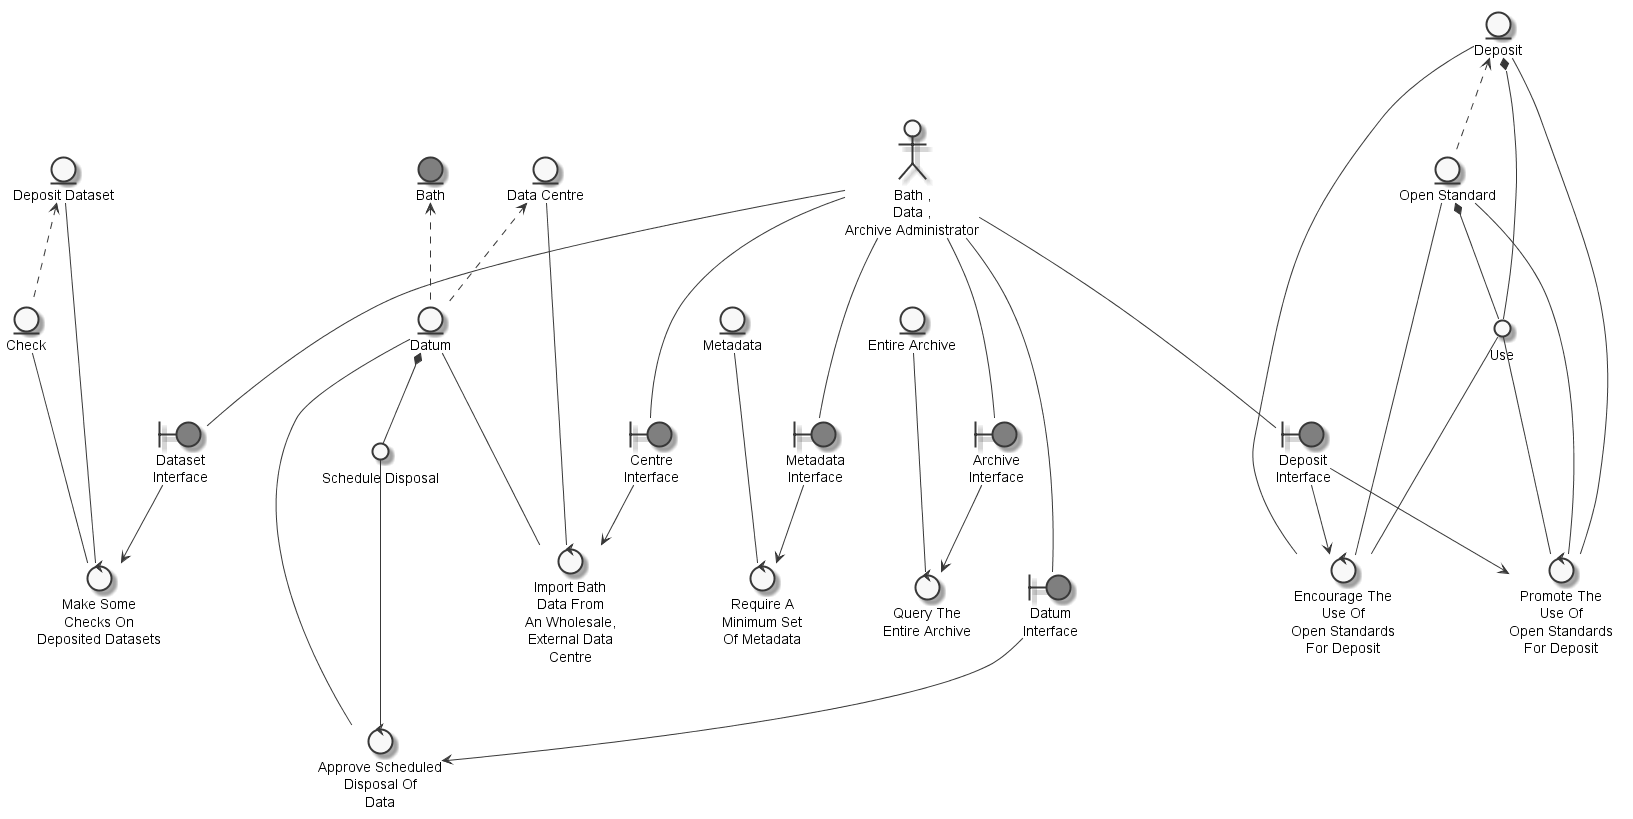

The diagram above was rendered by PlantUML. Its source (embedded in the PNG):
@startuml
	skinparam defaultTextAlignment center
	skinparam monochrome true

	entity "Check" as thingcheck
	entity "Deposit Dataset" as thingdepositeddataset
	entity "Metadata" as thingmetadata
	entity "Datum" as thingdatum
	entity "Entire Archive" as thingentirearchive
	entity "Open Standard" as thingopenstandard
	entity "Deposit" as thingdeposit
	entity "Data Centre" as thingdatacentre
	entity "Bath" as thingbath #grey
	actor "Bath ,\nData ,\nArchive Administrator" as actorbathdataarchiveadministrator
	circle "Schedule Disposal" as thingscheduleddisposal
	circle "Use" as thinguse
	boundary "Dataset\nInterface" as thingdatasetinterface #grey
	boundary "Metadata\nInterface" as thingmetadatainterface #grey
	boundary "Datum\nInterface" as thingdatuminterface #grey
	boundary "Archive\nInterface" as thingarchiveinterface #grey
	boundary "Centre\nInterface" as thingcentreinterface #grey
	boundary "Deposit\nInterface" as thingdepositinterface #grey
	control "Make Some\nChecks On\nDeposited Datasets" as controlmakecheckdepositeddataset
	control "Require A\nMinimum Set\nOf Metadata" as controlrequireminimumset
	control "Approve Scheduled\nDisposal Of\nData" as controlapprovescheduleddisposal
	control "Query The\nEntire Archive" as controlqueryentirearchive
	control "Import Bath\nData From\nAn Wholesale,\nExternal Data\nCentre" as controlimportbathdatawholesaleexternaldatacentre
	control "Encourage The\nUse Of\nOpen Standards\nFor Deposit" as controlencourageuse
	control "Promote The\nUse Of\nOpen Standards\nFor Deposit" as controlpromoteuse

	thingdepositeddataset <.. thingcheck
	thingbath <.. thingdatum
	thingdatacentre <.. thingdatum
	thingdeposit <.. thingopenstandard
	thingdatum *-- thingscheduleddisposal
	thingopenstandard *-- thinguse
	thingdeposit *-- thinguse
	actorbathdataarchiveadministrator --- thingdatasetinterface
	actorbathdataarchiveadministrator --- thingmetadatainterface
	actorbathdataarchiveadministrator --- thingdatuminterface
	actorbathdataarchiveadministrator --- thingarchiveinterface
	actorbathdataarchiveadministrator --- thingcentreinterface
	actorbathdataarchiveadministrator --- thingdepositinterface
	thingcheck --- controlmakecheckdepositeddataset
	thingdepositeddataset --- controlmakecheckdepositeddataset
	thingdatasetinterface --> controlmakecheckdepositeddataset
	thingmetadata --- controlrequireminimumset
	thingmetadatainterface --> controlrequireminimumset
	thingscheduleddisposal --- controlapprovescheduleddisposal
	thingdatum --- controlapprovescheduleddisposal
	thingdatuminterface --> controlapprovescheduleddisposal
	thingentirearchive --- controlqueryentirearchive
	thingarchiveinterface --> controlqueryentirearchive
	thingdatacentre --- controlimportbathdatawholesaleexternaldatacentre
	thingcentreinterface --> controlimportbathdatawholesaleexternaldatacentre
	thingdatum --- controlimportbathdatawholesaleexternaldatacentre
	thinguse --- controlencourageuse
	thingopenstandard --- controlencourageuse
	thingdeposit --- controlencourageuse
	thingdepositinterface --> controlencourageuse
	thingopenstandard --- controlpromoteuse
	thinguse --- controlpromoteuse
	thingdeposit --- controlpromoteuse
	thingdepositinterface --> controlpromoteuse

@enduml